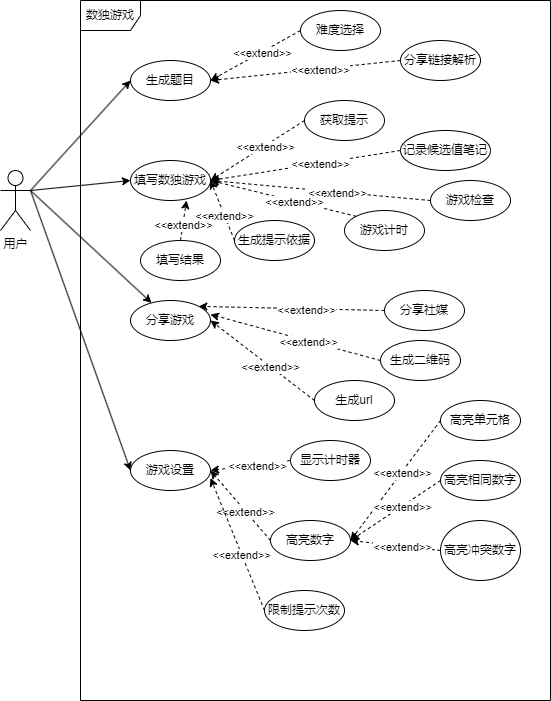

The diagram above was exported from draw.io. Its source (the exported page's mxGraphModel, read from the mxfile embedded in the PNG):
<mxGraphModel dx="948" dy="647" grid="1" gridSize="10" guides="1" tooltips="1" connect="1" arrows="1" fold="1" page="1" pageScale="1" pageWidth="827" pageHeight="1169" math="0" shadow="0">
  <root>
    <mxCell id="0" />
    <mxCell id="1" parent="0" />
    <mxCell id="D2Ms6wYAWC8TjYekXUZD-1" value="数独游戏" style="shape=umlFrame;whiteSpace=wrap;html=1;pointerEvents=0;" vertex="1" parent="1">
      <mxGeometry x="110" y="60" width="470" height="700" as="geometry" />
    </mxCell>
    <mxCell id="D2Ms6wYAWC8TjYekXUZD-2" style="rounded=0;orthogonalLoop=1;jettySize=auto;html=1;exitX=1;exitY=0.3333333333333333;exitDx=0;exitDy=0;exitPerimeter=0;entryX=0;entryY=0.5;entryDx=0;entryDy=0;" edge="1" parent="1" source="D2Ms6wYAWC8TjYekXUZD-6" target="D2Ms6wYAWC8TjYekXUZD-7">
      <mxGeometry relative="1" as="geometry" />
    </mxCell>
    <mxCell id="D2Ms6wYAWC8TjYekXUZD-3" style="rounded=0;orthogonalLoop=1;jettySize=auto;html=1;exitX=1;exitY=0.333;exitDx=0;exitDy=0;exitPerimeter=0;" edge="1" parent="1" source="D2Ms6wYAWC8TjYekXUZD-6" target="D2Ms6wYAWC8TjYekXUZD-8">
      <mxGeometry relative="1" as="geometry" />
    </mxCell>
    <mxCell id="D2Ms6wYAWC8TjYekXUZD-4" style="rounded=0;orthogonalLoop=1;jettySize=auto;html=1;exitX=1;exitY=0.3333333333333333;exitDx=0;exitDy=0;exitPerimeter=0;entryX=0;entryY=0.5;entryDx=0;entryDy=0;" edge="1" parent="1" source="D2Ms6wYAWC8TjYekXUZD-6" target="D2Ms6wYAWC8TjYekXUZD-9">
      <mxGeometry relative="1" as="geometry" />
    </mxCell>
    <mxCell id="D2Ms6wYAWC8TjYekXUZD-5" style="rounded=0;orthogonalLoop=1;jettySize=auto;html=1;exitX=1;exitY=0.3333333333333333;exitDx=0;exitDy=0;exitPerimeter=0;entryX=0;entryY=0.5;entryDx=0;entryDy=0;" edge="1" parent="1" source="D2Ms6wYAWC8TjYekXUZD-6" target="D2Ms6wYAWC8TjYekXUZD-37">
      <mxGeometry relative="1" as="geometry" />
    </mxCell>
    <mxCell id="D2Ms6wYAWC8TjYekXUZD-6" value="用户" style="shape=umlActor;verticalLabelPosition=bottom;verticalAlign=top;html=1;" vertex="1" parent="1">
      <mxGeometry x="30" y="230" width="30" height="60" as="geometry" />
    </mxCell>
    <mxCell id="D2Ms6wYAWC8TjYekXUZD-7" value="生成题目" style="ellipse;whiteSpace=wrap;html=1;" vertex="1" parent="1">
      <mxGeometry x="160" y="120" width="80" height="40" as="geometry" />
    </mxCell>
    <mxCell id="D2Ms6wYAWC8TjYekXUZD-8" value="分享游戏" style="ellipse;whiteSpace=wrap;html=1;" vertex="1" parent="1">
      <mxGeometry x="160" y="360" width="80" height="40" as="geometry" />
    </mxCell>
    <mxCell id="D2Ms6wYAWC8TjYekXUZD-9" value="游戏设置" style="ellipse;whiteSpace=wrap;html=1;" vertex="1" parent="1">
      <mxGeometry x="160" y="510" width="80" height="40" as="geometry" />
    </mxCell>
    <mxCell id="D2Ms6wYAWC8TjYekXUZD-10" style="rounded=0;orthogonalLoop=1;jettySize=auto;html=1;exitX=0;exitY=0.5;exitDx=0;exitDy=0;dashed=1;entryX=1;entryY=0.5;entryDx=0;entryDy=0;" edge="1" parent="1" source="D2Ms6wYAWC8TjYekXUZD-12" target="D2Ms6wYAWC8TjYekXUZD-37">
      <mxGeometry relative="1" as="geometry">
        <mxPoint x="250" y="340" as="targetPoint" />
      </mxGeometry>
    </mxCell>
    <mxCell id="D2Ms6wYAWC8TjYekXUZD-11" value="&amp;lt;&amp;lt;extend&amp;gt;&amp;gt;" style="edgeLabel;html=1;align=center;verticalAlign=middle;resizable=0;points=[];" vertex="1" connectable="0" parent="D2Ms6wYAWC8TjYekXUZD-10">
      <mxGeometry x="-0.149" relative="1" as="geometry">
        <mxPoint y="1" as="offset" />
      </mxGeometry>
    </mxCell>
    <mxCell id="D2Ms6wYAWC8TjYekXUZD-12" value="获取提示" style="ellipse;whiteSpace=wrap;html=1;" vertex="1" parent="1">
      <mxGeometry x="334" y="160" width="80" height="40" as="geometry" />
    </mxCell>
    <mxCell id="D2Ms6wYAWC8TjYekXUZD-13" value="记录候选值笔记" style="ellipse;whiteSpace=wrap;html=1;" vertex="1" parent="1">
      <mxGeometry x="430" y="190" width="90" height="40" as="geometry" />
    </mxCell>
    <mxCell id="D2Ms6wYAWC8TjYekXUZD-14" value="游戏检查" style="ellipse;whiteSpace=wrap;html=1;" vertex="1" parent="1">
      <mxGeometry x="460" y="240" width="80" height="40" as="geometry" />
    </mxCell>
    <mxCell id="D2Ms6wYAWC8TjYekXUZD-15" value="显示计时器" style="ellipse;whiteSpace=wrap;html=1;" vertex="1" parent="1">
      <mxGeometry x="320" y="500" width="80" height="40" as="geometry" />
    </mxCell>
    <mxCell id="D2Ms6wYAWC8TjYekXUZD-16" value="高亮数字" style="ellipse;whiteSpace=wrap;html=1;" vertex="1" parent="1">
      <mxGeometry x="300" y="580" width="80" height="40" as="geometry" />
    </mxCell>
    <mxCell id="D2Ms6wYAWC8TjYekXUZD-17" value="限制提示次数" style="ellipse;whiteSpace=wrap;html=1;" vertex="1" parent="1">
      <mxGeometry x="294" y="650" width="80" height="40" as="geometry" />
    </mxCell>
    <mxCell id="D2Ms6wYAWC8TjYekXUZD-18" value="高亮单元格" style="ellipse;whiteSpace=wrap;html=1;" vertex="1" parent="1">
      <mxGeometry x="470" y="460" width="80" height="40" as="geometry" />
    </mxCell>
    <mxCell id="D2Ms6wYAWC8TjYekXUZD-19" value="高亮相同数字" style="ellipse;whiteSpace=wrap;html=1;" vertex="1" parent="1">
      <mxGeometry x="470" y="520" width="80" height="40" as="geometry" />
    </mxCell>
    <mxCell id="D2Ms6wYAWC8TjYekXUZD-20" value="高亮冲突数字" style="ellipse;whiteSpace=wrap;html=1;" vertex="1" parent="1">
      <mxGeometry x="470" y="580" width="80" height="60" as="geometry" />
    </mxCell>
    <mxCell id="D2Ms6wYAWC8TjYekXUZD-21" style="rounded=0;orthogonalLoop=1;jettySize=auto;html=1;exitX=0;exitY=0.5;exitDx=0;exitDy=0;entryX=1;entryY=0.5;entryDx=0;entryDy=0;dashed=1;" edge="1" parent="1" source="D2Ms6wYAWC8TjYekXUZD-13" target="D2Ms6wYAWC8TjYekXUZD-37">
      <mxGeometry relative="1" as="geometry">
        <mxPoint x="312" y="230" as="sourcePoint" />
        <mxPoint x="258" y="290" as="targetPoint" />
      </mxGeometry>
    </mxCell>
    <mxCell id="D2Ms6wYAWC8TjYekXUZD-22" value="&amp;lt;&amp;lt;extend&amp;gt;&amp;gt;" style="edgeLabel;html=1;align=center;verticalAlign=middle;resizable=0;points=[];" vertex="1" connectable="0" parent="D2Ms6wYAWC8TjYekXUZD-21">
      <mxGeometry x="-0.149" relative="1" as="geometry">
        <mxPoint y="1" as="offset" />
      </mxGeometry>
    </mxCell>
    <mxCell id="D2Ms6wYAWC8TjYekXUZD-23" style="rounded=0;orthogonalLoop=1;jettySize=auto;html=1;exitX=0;exitY=0.5;exitDx=0;exitDy=0;dashed=1;entryX=1;entryY=0.5;entryDx=0;entryDy=0;" edge="1" parent="1" source="D2Ms6wYAWC8TjYekXUZD-14" target="D2Ms6wYAWC8TjYekXUZD-37">
      <mxGeometry relative="1" as="geometry">
        <mxPoint x="322" y="240" as="sourcePoint" />
        <mxPoint x="240" y="350" as="targetPoint" />
      </mxGeometry>
    </mxCell>
    <mxCell id="D2Ms6wYAWC8TjYekXUZD-24" value="&amp;lt;&amp;lt;extend&amp;gt;&amp;gt;" style="edgeLabel;html=1;align=center;verticalAlign=middle;resizable=0;points=[];" vertex="1" connectable="0" parent="D2Ms6wYAWC8TjYekXUZD-23">
      <mxGeometry x="-0.149" relative="1" as="geometry">
        <mxPoint y="1" as="offset" />
      </mxGeometry>
    </mxCell>
    <mxCell id="D2Ms6wYAWC8TjYekXUZD-25" style="rounded=0;orthogonalLoop=1;jettySize=auto;html=1;exitX=0;exitY=0.5;exitDx=0;exitDy=0;entryX=1;entryY=0.5;entryDx=0;entryDy=0;dashed=1;" edge="1" parent="1" source="D2Ms6wYAWC8TjYekXUZD-15" target="D2Ms6wYAWC8TjYekXUZD-9">
      <mxGeometry relative="1" as="geometry">
        <mxPoint x="310" y="299" as="sourcePoint" />
        <mxPoint x="250" y="354" as="targetPoint" />
      </mxGeometry>
    </mxCell>
    <mxCell id="D2Ms6wYAWC8TjYekXUZD-26" value="&amp;lt;&amp;lt;extend&amp;gt;&amp;gt;" style="edgeLabel;html=1;align=center;verticalAlign=middle;resizable=0;points=[];" vertex="1" connectable="0" parent="D2Ms6wYAWC8TjYekXUZD-25">
      <mxGeometry x="-0.149" relative="1" as="geometry">
        <mxPoint y="1" as="offset" />
      </mxGeometry>
    </mxCell>
    <mxCell id="D2Ms6wYAWC8TjYekXUZD-27" style="rounded=0;orthogonalLoop=1;jettySize=auto;html=1;exitX=0;exitY=0.5;exitDx=0;exitDy=0;entryX=1;entryY=0.5;entryDx=0;entryDy=0;dashed=1;" edge="1" parent="1" source="D2Ms6wYAWC8TjYekXUZD-16" target="D2Ms6wYAWC8TjYekXUZD-9">
      <mxGeometry relative="1" as="geometry">
        <mxPoint x="280" y="464" as="sourcePoint" />
        <mxPoint x="250" y="504" as="targetPoint" />
      </mxGeometry>
    </mxCell>
    <mxCell id="D2Ms6wYAWC8TjYekXUZD-28" value="&amp;lt;&amp;lt;extend&amp;gt;&amp;gt;" style="edgeLabel;html=1;align=center;verticalAlign=middle;resizable=0;points=[];" vertex="1" connectable="0" parent="D2Ms6wYAWC8TjYekXUZD-27">
      <mxGeometry x="-0.149" relative="1" as="geometry">
        <mxPoint y="1" as="offset" />
      </mxGeometry>
    </mxCell>
    <mxCell id="D2Ms6wYAWC8TjYekXUZD-29" style="rounded=0;orthogonalLoop=1;jettySize=auto;html=1;exitX=0;exitY=0.5;exitDx=0;exitDy=0;entryX=1;entryY=0.688;entryDx=0;entryDy=0;dashed=1;entryPerimeter=0;" edge="1" parent="1" source="D2Ms6wYAWC8TjYekXUZD-17" target="D2Ms6wYAWC8TjYekXUZD-9">
      <mxGeometry relative="1" as="geometry">
        <mxPoint x="290" y="474" as="sourcePoint" />
        <mxPoint x="260" y="514" as="targetPoint" />
      </mxGeometry>
    </mxCell>
    <mxCell id="D2Ms6wYAWC8TjYekXUZD-30" value="&amp;lt;&amp;lt;extend&amp;gt;&amp;gt;" style="edgeLabel;html=1;align=center;verticalAlign=middle;resizable=0;points=[];" vertex="1" connectable="0" parent="D2Ms6wYAWC8TjYekXUZD-29">
      <mxGeometry x="-0.149" relative="1" as="geometry">
        <mxPoint y="1" as="offset" />
      </mxGeometry>
    </mxCell>
    <mxCell id="D2Ms6wYAWC8TjYekXUZD-31" style="rounded=0;orthogonalLoop=1;jettySize=auto;html=1;exitX=0;exitY=0.5;exitDx=0;exitDy=0;entryX=1;entryY=0.5;entryDx=0;entryDy=0;dashed=1;" edge="1" parent="1" source="D2Ms6wYAWC8TjYekXUZD-18" target="D2Ms6wYAWC8TjYekXUZD-16">
      <mxGeometry relative="1" as="geometry">
        <mxPoint x="304" y="454" as="sourcePoint" />
        <mxPoint x="250" y="504" as="targetPoint" />
      </mxGeometry>
    </mxCell>
    <mxCell id="D2Ms6wYAWC8TjYekXUZD-32" value="&amp;lt;&amp;lt;extend&amp;gt;&amp;gt;" style="edgeLabel;html=1;align=center;verticalAlign=middle;resizable=0;points=[];" vertex="1" connectable="0" parent="D2Ms6wYAWC8TjYekXUZD-31">
      <mxGeometry x="-0.149" relative="1" as="geometry">
        <mxPoint y="1" as="offset" />
      </mxGeometry>
    </mxCell>
    <mxCell id="D2Ms6wYAWC8TjYekXUZD-33" style="rounded=0;orthogonalLoop=1;jettySize=auto;html=1;exitX=0;exitY=0.5;exitDx=0;exitDy=0;entryX=1;entryY=0.5;entryDx=0;entryDy=0;dashed=1;" edge="1" parent="1" source="D2Ms6wYAWC8TjYekXUZD-19" target="D2Ms6wYAWC8TjYekXUZD-16">
      <mxGeometry relative="1" as="geometry">
        <mxPoint x="460" y="464" as="sourcePoint" />
        <mxPoint x="424" y="514" as="targetPoint" />
      </mxGeometry>
    </mxCell>
    <mxCell id="D2Ms6wYAWC8TjYekXUZD-34" value="&amp;lt;&amp;lt;extend&amp;gt;&amp;gt;" style="edgeLabel;html=1;align=center;verticalAlign=middle;resizable=0;points=[];" vertex="1" connectable="0" parent="D2Ms6wYAWC8TjYekXUZD-33">
      <mxGeometry x="-0.149" relative="1" as="geometry">
        <mxPoint y="1" as="offset" />
      </mxGeometry>
    </mxCell>
    <mxCell id="D2Ms6wYAWC8TjYekXUZD-35" style="rounded=0;orthogonalLoop=1;jettySize=auto;html=1;exitX=0;exitY=0.5;exitDx=0;exitDy=0;entryX=1;entryY=0.5;entryDx=0;entryDy=0;dashed=1;" edge="1" parent="1" source="D2Ms6wYAWC8TjYekXUZD-20" target="D2Ms6wYAWC8TjYekXUZD-16">
      <mxGeometry relative="1" as="geometry">
        <mxPoint x="470" y="474" as="sourcePoint" />
        <mxPoint x="434" y="524" as="targetPoint" />
      </mxGeometry>
    </mxCell>
    <mxCell id="D2Ms6wYAWC8TjYekXUZD-36" value="&amp;lt;&amp;lt;extend&amp;gt;&amp;gt;" style="edgeLabel;html=1;align=center;verticalAlign=middle;resizable=0;points=[];" vertex="1" connectable="0" parent="D2Ms6wYAWC8TjYekXUZD-35">
      <mxGeometry x="-0.149" relative="1" as="geometry">
        <mxPoint y="1" as="offset" />
      </mxGeometry>
    </mxCell>
    <mxCell id="D2Ms6wYAWC8TjYekXUZD-37" value="填写数独游戏" style="ellipse;whiteSpace=wrap;html=1;" vertex="1" parent="1">
      <mxGeometry x="160" y="220" width="80" height="40" as="geometry" />
    </mxCell>
    <mxCell id="D2Ms6wYAWC8TjYekXUZD-38" value="难度选择" style="ellipse;whiteSpace=wrap;html=1;" vertex="1" parent="1">
      <mxGeometry x="330" y="70" width="80" height="40" as="geometry" />
    </mxCell>
    <mxCell id="D2Ms6wYAWC8TjYekXUZD-39" style="rounded=0;orthogonalLoop=1;jettySize=auto;html=1;exitX=0;exitY=0.5;exitDx=0;exitDy=0;dashed=1;entryX=1;entryY=0.5;entryDx=0;entryDy=0;" edge="1" parent="1" source="D2Ms6wYAWC8TjYekXUZD-38" target="D2Ms6wYAWC8TjYekXUZD-7">
      <mxGeometry relative="1" as="geometry">
        <mxPoint x="310" y="100" as="sourcePoint" />
        <mxPoint x="218" y="230" as="targetPoint" />
      </mxGeometry>
    </mxCell>
    <mxCell id="D2Ms6wYAWC8TjYekXUZD-40" value="&amp;lt;&amp;lt;extend&amp;gt;&amp;gt;" style="edgeLabel;html=1;align=center;verticalAlign=middle;resizable=0;points=[];" vertex="1" connectable="0" parent="D2Ms6wYAWC8TjYekXUZD-39">
      <mxGeometry x="-0.149" relative="1" as="geometry">
        <mxPoint y="1" as="offset" />
      </mxGeometry>
    </mxCell>
    <mxCell id="D2Ms6wYAWC8TjYekXUZD-41" value="分享链接解析" style="ellipse;whiteSpace=wrap;html=1;" vertex="1" parent="1">
      <mxGeometry x="430" y="100" width="80" height="40" as="geometry" />
    </mxCell>
    <mxCell id="D2Ms6wYAWC8TjYekXUZD-42" style="rounded=0;orthogonalLoop=1;jettySize=auto;html=1;exitX=0;exitY=0.5;exitDx=0;exitDy=0;dashed=1;entryX=1;entryY=0.5;entryDx=0;entryDy=0;" edge="1" parent="1" source="D2Ms6wYAWC8TjYekXUZD-41" target="D2Ms6wYAWC8TjYekXUZD-7">
      <mxGeometry relative="1" as="geometry">
        <mxPoint x="330" y="150" as="sourcePoint" />
        <mxPoint x="240" y="200" as="targetPoint" />
      </mxGeometry>
    </mxCell>
    <mxCell id="D2Ms6wYAWC8TjYekXUZD-43" value="&amp;lt;&amp;lt;extend&amp;gt;&amp;gt;" style="edgeLabel;html=1;align=center;verticalAlign=middle;resizable=0;points=[];" vertex="1" connectable="0" parent="D2Ms6wYAWC8TjYekXUZD-42">
      <mxGeometry x="-0.149" relative="1" as="geometry">
        <mxPoint y="1" as="offset" />
      </mxGeometry>
    </mxCell>
    <mxCell id="D2Ms6wYAWC8TjYekXUZD-44" value="游戏计时" style="ellipse;whiteSpace=wrap;html=1;" vertex="1" parent="1">
      <mxGeometry x="374" y="270" width="80" height="40" as="geometry" />
    </mxCell>
    <mxCell id="D2Ms6wYAWC8TjYekXUZD-45" style="rounded=0;orthogonalLoop=1;jettySize=auto;html=1;dashed=1;entryX=1;entryY=0.5;entryDx=0;entryDy=0;exitX=0;exitY=0;exitDx=0;exitDy=0;" edge="1" parent="1" source="D2Ms6wYAWC8TjYekXUZD-44" target="D2Ms6wYAWC8TjYekXUZD-37">
      <mxGeometry relative="1" as="geometry">
        <mxPoint x="340" y="350" as="sourcePoint" />
        <mxPoint x="250" y="290" as="targetPoint" />
      </mxGeometry>
    </mxCell>
    <mxCell id="D2Ms6wYAWC8TjYekXUZD-46" value="&amp;lt;&amp;lt;extend&amp;gt;&amp;gt;" style="edgeLabel;html=1;align=center;verticalAlign=middle;resizable=0;points=[];" vertex="1" connectable="0" parent="D2Ms6wYAWC8TjYekXUZD-45">
      <mxGeometry x="-0.149" relative="1" as="geometry">
        <mxPoint y="1" as="offset" />
      </mxGeometry>
    </mxCell>
    <mxCell id="D2Ms6wYAWC8TjYekXUZD-48" value="分享社媒" style="ellipse;whiteSpace=wrap;html=1;" vertex="1" parent="1">
      <mxGeometry x="414" y="350" width="80" height="40" as="geometry" />
    </mxCell>
    <mxCell id="D2Ms6wYAWC8TjYekXUZD-49" value="生成二维码" style="ellipse;whiteSpace=wrap;html=1;" vertex="1" parent="1">
      <mxGeometry x="410" y="400" width="80" height="40" as="geometry" />
    </mxCell>
    <mxCell id="D2Ms6wYAWC8TjYekXUZD-50" value="生成url" style="ellipse;whiteSpace=wrap;html=1;" vertex="1" parent="1">
      <mxGeometry x="344" y="440" width="80" height="40" as="geometry" />
    </mxCell>
    <mxCell id="D2Ms6wYAWC8TjYekXUZD-51" style="rounded=0;orthogonalLoop=1;jettySize=auto;html=1;exitX=0;exitY=0.5;exitDx=0;exitDy=0;dashed=1;entryX=1;entryY=0;entryDx=0;entryDy=0;" edge="1" parent="1" source="D2Ms6wYAWC8TjYekXUZD-48" target="D2Ms6wYAWC8TjYekXUZD-8">
      <mxGeometry relative="1" as="geometry">
        <mxPoint x="280" y="320" as="sourcePoint" />
        <mxPoint x="186" y="380" as="targetPoint" />
      </mxGeometry>
    </mxCell>
    <mxCell id="D2Ms6wYAWC8TjYekXUZD-52" value="&amp;lt;&amp;lt;extend&amp;gt;&amp;gt;" style="edgeLabel;html=1;align=center;verticalAlign=middle;resizable=0;points=[];" vertex="1" connectable="0" parent="D2Ms6wYAWC8TjYekXUZD-51">
      <mxGeometry x="-0.149" relative="1" as="geometry">
        <mxPoint y="1" as="offset" />
      </mxGeometry>
    </mxCell>
    <mxCell id="D2Ms6wYAWC8TjYekXUZD-53" style="rounded=0;orthogonalLoop=1;jettySize=auto;html=1;exitX=0;exitY=0.5;exitDx=0;exitDy=0;dashed=1;entryX=1;entryY=0.35;entryDx=0;entryDy=0;entryPerimeter=0;" edge="1" parent="1" source="D2Ms6wYAWC8TjYekXUZD-49" target="D2Ms6wYAWC8TjYekXUZD-8">
      <mxGeometry relative="1" as="geometry">
        <mxPoint x="316" y="354" as="sourcePoint" />
        <mxPoint x="250" y="400" as="targetPoint" />
      </mxGeometry>
    </mxCell>
    <mxCell id="D2Ms6wYAWC8TjYekXUZD-54" value="&amp;lt;&amp;lt;extend&amp;gt;&amp;gt;" style="edgeLabel;html=1;align=center;verticalAlign=middle;resizable=0;points=[];" vertex="1" connectable="0" parent="D2Ms6wYAWC8TjYekXUZD-53">
      <mxGeometry x="-0.149" relative="1" as="geometry">
        <mxPoint y="1" as="offset" />
      </mxGeometry>
    </mxCell>
    <mxCell id="D2Ms6wYAWC8TjYekXUZD-55" style="rounded=0;orthogonalLoop=1;jettySize=auto;html=1;exitX=0;exitY=0.5;exitDx=0;exitDy=0;dashed=1;entryX=1;entryY=0.5;entryDx=0;entryDy=0;" edge="1" parent="1" source="D2Ms6wYAWC8TjYekXUZD-50" target="D2Ms6wYAWC8TjYekXUZD-8">
      <mxGeometry relative="1" as="geometry">
        <mxPoint x="294" y="400" as="sourcePoint" />
        <mxPoint x="154" y="424" as="targetPoint" />
      </mxGeometry>
    </mxCell>
    <mxCell id="D2Ms6wYAWC8TjYekXUZD-56" value="&amp;lt;&amp;lt;extend&amp;gt;&amp;gt;" style="edgeLabel;html=1;align=center;verticalAlign=middle;resizable=0;points=[];" vertex="1" connectable="0" parent="D2Ms6wYAWC8TjYekXUZD-55">
      <mxGeometry x="-0.149" relative="1" as="geometry">
        <mxPoint y="1" as="offset" />
      </mxGeometry>
    </mxCell>
    <mxCell id="D2Ms6wYAWC8TjYekXUZD-58" value="生成提示依据" style="ellipse;whiteSpace=wrap;html=1;" vertex="1" parent="1">
      <mxGeometry x="264" y="280" width="80" height="40" as="geometry" />
    </mxCell>
    <mxCell id="D2Ms6wYAWC8TjYekXUZD-59" style="rounded=0;orthogonalLoop=1;jettySize=auto;html=1;dashed=1;exitX=0;exitY=0.5;exitDx=0;exitDy=0;entryX=1;entryY=0.5;entryDx=0;entryDy=0;" edge="1" parent="1" source="D2Ms6wYAWC8TjYekXUZD-58" target="D2Ms6wYAWC8TjYekXUZD-37">
      <mxGeometry relative="1" as="geometry">
        <mxPoint x="154" y="430" as="sourcePoint" />
        <mxPoint x="190" y="314" as="targetPoint" />
      </mxGeometry>
    </mxCell>
    <mxCell id="D2Ms6wYAWC8TjYekXUZD-60" value="&amp;lt;&amp;lt;extend&amp;gt;&amp;gt;" style="edgeLabel;html=1;align=center;verticalAlign=middle;resizable=0;points=[];" vertex="1" connectable="0" parent="D2Ms6wYAWC8TjYekXUZD-59">
      <mxGeometry x="-0.149" relative="1" as="geometry">
        <mxPoint y="1" as="offset" />
      </mxGeometry>
    </mxCell>
    <mxCell id="D2Ms6wYAWC8TjYekXUZD-63" value="填写结果" style="ellipse;whiteSpace=wrap;html=1;" vertex="1" parent="1">
      <mxGeometry x="170" y="300" width="80" height="40" as="geometry" />
    </mxCell>
    <mxCell id="D2Ms6wYAWC8TjYekXUZD-64" style="rounded=0;orthogonalLoop=1;jettySize=auto;html=1;dashed=1;exitX=0.5;exitY=0;exitDx=0;exitDy=0;entryX=1;entryY=0.5;entryDx=0;entryDy=0;" edge="1" parent="1" source="D2Ms6wYAWC8TjYekXUZD-63">
      <mxGeometry relative="1" as="geometry">
        <mxPoint x="240" y="320" as="sourcePoint" />
        <mxPoint x="216" y="260" as="targetPoint" />
      </mxGeometry>
    </mxCell>
    <mxCell id="D2Ms6wYAWC8TjYekXUZD-65" value="&amp;lt;&amp;lt;extend&amp;gt;&amp;gt;" style="edgeLabel;html=1;align=center;verticalAlign=middle;resizable=0;points=[];" vertex="1" connectable="0" parent="D2Ms6wYAWC8TjYekXUZD-64">
      <mxGeometry x="-0.149" relative="1" as="geometry">
        <mxPoint y="1" as="offset" />
      </mxGeometry>
    </mxCell>
  </root>
</mxGraphModel>